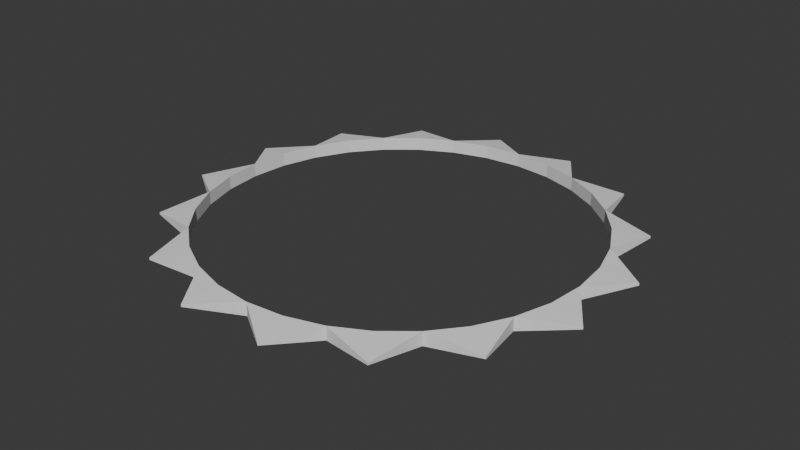 # Source: blade.blend  (saved by Blender 4.4.30; exported with 4.5.12 LTS)
import bpy
from mathutils import Matrix  # noqa: F401  (used for matrix-valued properties, if any)

bpy.ops.wm.read_factory_settings(use_empty=True)
scene = bpy.context.scene
scene.name = 'Scene'

# ---- collections
col_collection = bpy.data.collections.new('Collection'); scene.collection.children.link(col_collection)

# ---- world
world_world = bpy.data.worlds.new('World'); scene.world = world_world
world_world.use_nodes = True; world_world.node_tree.nodes.clear()
_N = world_world.node_tree.nodes; _L = world_world.node_tree.links
n0 = _N.new('ShaderNodeOutputWorld'); n0.name = 'World Output'; n0.location = (300, 300)
n1 = _N.new('ShaderNodeBackground'); n1.name = 'Background'; n1.location = (10, 300)
n1.inputs[0].default_value = (0.05088, 0.05088, 0.05088, 1.0)
_L.new(n1.outputs[0], n0.inputs[0])
n0.is_active_output = True
world_world.color = (0.05088, 0.05088, 0.05088)
world_world.sun_shadow_jitter_overblur = 0.0

# ---- meshes
me_001 = bpy.data.meshes.new('円.001')
me_001.from_pydata([(0.0, 0.4168, -0.01465), (-0.08131, 0.4088, -0.01465), (-0.1595, 0.3851, -0.01465), (-0.2316, 0.3465, -0.01465), (-0.2947, 0.2947, -0.01465), (-0.3465, 0.2316, -0.01465), (-0.3851, 0.1595, -0.01465), (-0.4088, 0.08131, -0.01465), (-0.4168, -1.106e-09, -0.01465), (-0.4088, -0.08131, -0.01465), (-0.3851, -0.1595, -0.01465), (-0.3465, -0.2316, -0.01465), (-0.2947, -0.2947, -0.01465), (-0.2316, -0.3465, -0.01465), (-0.1595, -0.3851, -0.01465), (-0.08131, -0.4088, -0.01465), (0.0, -0.4168, -0.01465), (0.08131, -0.4088, -0.01465), (0.1595, -0.3851, -0.01465), (0.2316, -0.3465, -0.01465), (0.2947, -0.2947, -0.01465), (0.3465, -0.2316, -0.01465), (0.3851, -0.1595, -0.01465), (0.4088, -0.08131, -0.01465), (0.4168, -1.106e-09, -0.01465), (0.4088, 0.08131, -0.01465), (0.3851, 0.1595, -0.01465), (0.3465, 0.2316, -0.01465), (0.2947, 0.2947, -0.01465), (0.2316, 0.3465, -0.01465), (0.1595, 0.3851, -0.01465), (0.08131, 0.4088, -0.01465), (0.0, 0.4169, -0.01465), (-0.0961, 0.4831, -0.002456), (-0.1595, 0.3852, -0.01465), (-0.2737, 0.4096, -0.002456), (-0.2948, 0.2948, -0.01465), (-0.4096, 0.2737, -0.002456), (-0.3852, 0.1595, -0.01465), (-0.4831, 0.0961, -0.002456), (-0.4169, -1.106e-09, -0.01465), (-0.4831, -0.0961, -0.002456), (-0.3852, -0.1595, -0.01465), (-0.4096, -0.2737, -0.002456), (-0.2948, -0.2948, -0.01465), (-0.2737, -0.4096, -0.002456), (-0.1595, -0.3852, -0.01465), (-0.0961, -0.4831, -0.002456), (0.0, -0.4169, -0.01465), (0.0961, -0.4831, -0.002456), (0.1595, -0.3852, -0.01465), (0.2737, -0.4096, -0.002456), (0.2948, -0.2948, -0.01465), (0.4096, -0.2737, -0.002456), (0.3852, -0.1595, -0.01465), (0.4831, -0.0961, -0.002456), (0.4169, -1.106e-09, -0.01465), (0.4831, 0.0961, -0.002456), (0.3852, 0.1595, -0.01465), (0.4096, 0.2737, -0.002456), (0.2948, 0.2948, -0.01465), (0.2737, 0.4096, -0.002456), (0.1595, 0.3852, -0.01465), (0.0961, 0.4831, -0.002456), (0.0, 0.4168, 0.01465), (-0.08131, 0.4088, 0.01465), (-0.1595, 0.3851, 0.01465), (-0.2316, 0.3465, 0.01465), (-0.2947, 0.2947, 0.01465), (-0.3465, 0.2316, 0.01465), (-0.3851, 0.1595, 0.01465), (-0.4088, 0.08131, 0.01465), (-0.4168, 1.106e-09, 0.01465), (-0.4088, -0.08131, 0.01465), (-0.3851, -0.1595, 0.01465), (-0.3465, -0.2316, 0.01465), (-0.2947, -0.2947, 0.01465), (-0.2316, -0.3465, 0.01465), (-0.1595, -0.3851, 0.01465), (-0.08131, -0.4088, 0.01465), (0.0, -0.4168, 0.01465), (0.08131, -0.4088, 0.01465), (0.1595, -0.3851, 0.01465), (0.2316, -0.3465, 0.01465), (0.2947, -0.2947, 0.01465), (0.3465, -0.2316, 0.01465), (0.3851, -0.1595, 0.01465), (0.4088, -0.08131, 0.01465), (0.4168, 1.106e-09, 0.01465), (0.4088, 0.08131, 0.01465), (0.3851, 0.1595, 0.01465), (0.3465, 0.2316, 0.01465), (0.2947, 0.2947, 0.01465), (0.2316, 0.3465, 0.01465), (0.1595, 0.3851, 0.01465), (0.08131, 0.4088, 0.01465), (0.0, 0.4169, 0.01465), (-0.0961, 0.4831, 0.002456), (-0.1595, 0.3852, 0.01465), (-0.2737, 0.4096, 0.002456), (-0.2948, 0.2948, 0.01465), (-0.4096, 0.2737, 0.002456), (-0.3852, 0.1595, 0.01465), (-0.4831, 0.0961, 0.002456), (-0.4169, 1.106e-09, 0.01465), (-0.4831, -0.0961, 0.002456), (-0.3852, -0.1595, 0.01465), (-0.4096, -0.2737, 0.002456), (-0.2948, -0.2948, 0.01465), (-0.2737, -0.4096, 0.002456), (-0.1595, -0.3852, 0.01465), (-0.0961, -0.4831, 0.002456), (0.0, -0.4169, 0.01465), (0.0961, -0.4831, 0.002456), (0.1595, -0.3852, 0.01465), (0.2737, -0.4096, 0.002456), (0.2948, -0.2948, 0.01465), (0.4096, -0.2737, 0.002456), (0.3852, -0.1595, 0.01465), (0.4831, -0.0961, 0.002456), (0.4169, 1.106e-09, 0.01465), (0.4831, 0.0961, 0.002456), (0.3852, 0.1595, 0.01465), (0.4096, 0.2737, 0.002456), (0.2948, 0.2948, 0.01465), (0.2737, 0.4096, 0.002456), (0.1595, 0.3852, 0.01465), (0.0961, 0.4831, 0.002456)], [], [(5, 36, 4), (32, 31, 0), (19, 50, 18), (38, 5, 6), (52, 19, 20), (7, 38, 6), (21, 52, 20), (40, 7, 8), (54, 21, 22), (9, 40, 8), (23, 54, 22), (42, 9, 10), (56, 23, 24), (11, 42, 10), (25, 56, 24), (44, 11, 12), (58, 25, 26), (13, 44, 12), (27, 58, 26), (46, 13, 14), (1, 32, 0), (60, 27, 28), (15, 46, 14), (34, 1, 2), (29, 60, 28), (48, 15, 16), (3, 34, 2), (62, 29, 30), (17, 48, 16), (36, 3, 4), (31, 62, 30), (50, 17, 18), (69, 100, 101), (95, 96, 64), (83, 114, 115), (69, 102, 70), (83, 116, 84), (71, 102, 103), (85, 116, 117), (71, 104, 72), (85, 118, 86), (73, 104, 105), (87, 118, 119), (73, 106, 74), (87, 120, 88), (75, 106, 107), (89, 120, 121), (75, 108, 76), (89, 122, 90), (77, 108, 109), (91, 122, 123), (77, 110, 78), (65, 96, 97), (91, 124, 92), (79, 110, 111), (65, 98, 66), (93, 124, 125), (79, 112, 80), (67, 98, 99), (93, 126, 94), (81, 112, 113), (67, 100, 68), (95, 126, 127), (81, 114, 82), (46, 109, 45), (19, 84, 20), (46, 111, 110), (20, 85, 21), (48, 111, 47), (21, 86, 22), (48, 113, 112), (22, 87, 23), (50, 113, 49), (23, 88, 24), (51, 114, 50), (24, 89, 25), (52, 115, 51), (25, 90, 26), (52, 117, 116), (26, 91, 27), (0, 65, 1), (54, 117, 53), (27, 92, 28), (1, 66, 2), (54, 119, 118), (28, 93, 29), (2, 67, 3), (56, 119, 55), (29, 94, 30), (3, 68, 4), (56, 121, 120), (30, 95, 31), (4, 69, 5), (58, 121, 57), (31, 64, 0), (5, 70, 6), (59, 122, 58), (32, 97, 96), (6, 71, 7), (60, 123, 59), (34, 97, 33), (7, 72, 8), (60, 125, 124), (34, 99, 98), (8, 73, 9), (62, 125, 61), (36, 99, 35), (9, 74, 10), (62, 127, 126), (36, 101, 100), (10, 75, 11), (32, 127, 63), (38, 101, 37), (11, 76, 12), (38, 103, 102), (12, 77, 13), (40, 103, 39), (13, 78, 14), (40, 105, 104), (14, 79, 15), (42, 105, 41), (15, 80, 16), (43, 106, 42), (16, 81, 17), (44, 107, 43), (17, 82, 18), (44, 109, 108), (18, 83, 19), (5, 37, 36), (32, 63, 31), (19, 51, 50), (38, 37, 5), (52, 51, 19), (7, 39, 38), (21, 53, 52), (40, 39, 7), (54, 53, 21), (9, 41, 40), (23, 55, 54), (42, 41, 9), (56, 55, 23), (11, 43, 42), (25, 57, 56), (44, 43, 11), (58, 57, 25), (13, 45, 44), (27, 59, 58), (46, 45, 13), (1, 33, 32), (60, 59, 27), (15, 47, 46), (34, 33, 1), (29, 61, 60), (48, 47, 15), (3, 35, 34), (62, 61, 29), (17, 49, 48), (36, 35, 3), (31, 63, 62), (50, 49, 17), (69, 68, 100), (95, 127, 96), (83, 82, 114), (69, 101, 102), (83, 115, 116), (71, 70, 102), (85, 84, 116), (71, 103, 104), (85, 117, 118), (73, 72, 104), (87, 86, 118), (73, 105, 106), (87, 119, 120), (75, 74, 106), (89, 88, 120), (75, 107, 108), (89, 121, 122), (77, 76, 108), (91, 90, 122), (77, 109, 110), (65, 64, 96), (91, 123, 124), (79, 78, 110), (65, 97, 98), (93, 92, 124), (79, 111, 112), (67, 66, 98), (93, 125, 126), (81, 80, 112), (67, 99, 100), (95, 94, 126), (81, 113, 114), (46, 110, 109), (19, 83, 84), (46, 47, 111), (20, 84, 85), (48, 112, 111), (21, 85, 86), (48, 49, 113), (22, 86, 87), (50, 114, 113), (23, 87, 88), (51, 115, 114), (24, 88, 89), (52, 116, 115), (25, 89, 90), (52, 53, 117), (26, 90, 91), (0, 64, 65), (54, 118, 117), (27, 91, 92), (1, 65, 66), (54, 55, 119), (28, 92, 93), (2, 66, 67), (56, 120, 119), (29, 93, 94), (3, 67, 68), (56, 57, 121), (30, 94, 95), (4, 68, 69), (58, 122, 121), (31, 95, 64), (5, 69, 70), (59, 123, 122), (32, 33, 97), (6, 70, 71), (60, 124, 123), (34, 98, 97), (7, 71, 72), (60, 61, 125), (34, 35, 99), (8, 72, 73), (62, 126, 125), (36, 100, 99), (9, 73, 74), (62, 63, 127), (36, 37, 101), (10, 74, 75), (32, 96, 127), (38, 102, 101), (11, 75, 76), (38, 39, 103), (12, 76, 77), (40, 104, 103), (13, 77, 78), (40, 41, 105), (14, 78, 79), (42, 106, 105), (15, 79, 80), (43, 107, 106), (16, 80, 81), (44, 108, 107), (17, 81, 82), (44, 45, 109), (18, 82, 83)])
me_001.polygons.foreach_set('use_smooth', [True] * 256)
_k = set([(0, 1), (0, 31), (0, 64), (1, 2), (1, 32), (1, 33), (1, 34), (1, 65), (2, 3), (2, 66), (3, 4), (3, 34), (3, 35), (3, 36), (3, 67), (4, 5), (4, 68), (5, 6), (5, 36), (5, 37), (5, 38), (5, 69), (6, 7), (6, 70), (7, 8), (7, 38), (7, 39), (7, 40), (7, 71), (8, 9), (8, 72), (9, 10), (9, 40), (9, 41), (9, 42), (9, 73), (10, 11), (10, 74), (11, 12), (11, 42), (11, 43), (11, 44), (11, 75), (12, 13), (12, 76), (13, 14), (13, 44), (13, 45), (13, 46), (13, 77), (14, 15), (14, 78), (15, 16), (15, 46), (15, 47), (15, 48), (15, 79), (16, 17), (16, 80), (17, 18), (17, 48), (17, 49), (17, 50), (17, 81), (18, 19), (18, 82), (19, 20), (19, 50), (19, 51), (19, 52), (19, 83), (20, 21), (20, 84), (21, 22), (21, 52), (21, 53), (21, 54), (21, 85), (22, 23), (22, 86), (23, 24), (23, 54), (23, 55), (23, 56), (23, 87), (24, 25), (24, 88), (25, 26), (25, 56), (25, 57), (25, 58), (25, 89), (26, 27), (26, 90), (27, 28), (27, 58), (27, 59), (27, 60), (27, 91), (28, 29), (28, 92), (29, 30), (29, 60), (29, 61), (29, 62), (29, 93), (30, 31), (30, 94), (31, 32), (31, 62), (31, 63), (31, 95), (32, 33), (32, 63), (32, 96), (33, 34), (33, 97), (34, 35), (34, 98), (35, 36), (35, 99), (36, 37), (36, 100), (37, 38), (37, 101), (38, 39), (38, 102), (39, 40), (39, 103), (40, 41), (40, 104), (41, 42), (41, 105), (42, 43), (42, 106), (43, 44), (43, 107), (44, 45), (44, 108), (45, 46), (45, 109), (46, 47), (46, 110), (47, 48), (47, 111), (48, 49), (48, 112), (49, 50), (49, 113), (50, 51), (50, 114), (51, 52), (51, 115), (52, 53), (52, 116), (53, 54), (53, 117), (54, 55), (54, 118), (55, 56), (55, 119), (56, 57), (56, 120), (57, 58), (57, 121), (58, 59), (58, 122), (59, 60), (59, 123), (60, 61), (60, 124), (61, 62), (61, 125), (62, 63), (62, 126), (63, 127), (64, 65), (64, 95), (65, 66), (65, 96), (65, 97), (65, 98), (66, 67), (67, 68), (67, 98), (67, 99), (67, 100), (68, 69), (69, 70), (69, 100), (69, 101), (69, 102), (70, 71), (71, 72), (71, 102), (71, 103), (71, 104), (72, 73), (73, 74), (73, 104), (73, 105), (73, 106), (74, 75), (75, 76), (75, 106), (75, 107), (75, 108), (76, 77), (77, 78), (77, 108), (77, 109), (77, 110), (78, 79), (79, 80), (79, 110), (79, 111), (79, 112), (80, 81), (81, 82), (81, 112), (81, 113), (81, 114), (82, 83), (83, 84), (83, 114), (83, 115), (83, 116), (84, 85), (85, 86), (85, 116), (85, 117), (85, 118), (86, 87), (87, 88), (87, 118), (87, 119), (87, 120), (88, 89), (89, 90), (89, 120), (89, 121), (89, 122), (90, 91), (91, 92), (91, 122), (91, 123), (91, 124), (92, 93), (93, 94), (93, 124), (93, 125), (93, 126), (94, 95), (95, 96), (95, 126), (95, 127), (96, 97), (96, 127), (97, 98), (98, 99), (99, 100), (100, 101), (101, 102), (102, 103), (103, 104), (104, 105), (105, 106), (106, 107), (107, 108), (108, 109), (109, 110), (110, 111), (111, 112), (112, 113), (113, 114), (114, 115), (115, 116), (116, 117), (117, 118), (118, 119), (119, 120), (120, 121), (121, 122), (122, 123), (123, 124), (124, 125), (125, 126), (126, 127)])
me_001.attributes.new('sharp_edge', 'BOOLEAN', 'EDGE').data.foreach_set('value', [ (min(e.vertices), max(e.vertices)) in _k for e in me_001.edges])
_uv = me_001.uv_layers.new(name='UVMap')
_uv.uv.foreach_set('vector', [0.0, 0.0, 0.0, 0.0, 0.0, 0.0, 0.0, 0.0, 0.0, 0.0, 0.0, 0.0, 0.0, 0.0, 0.0, 0.0, 0.0, 0.0, 0.0, 0.0, 0.0, 0.0, 0.0, 0.0, 0.0, 0.0, 0.0, 0.0, 0.0, 0.0, 0.0, 0.0, 0.0, 0.0, 0.0, 0.0, 0.0, 0.0, 0.0, 0.0, 0.0, 0.0, 0.0, 0.0, 0.0, 0.0, 0.0, 0.0, 0.0, 0.0, 0.0, 0.0, 0.0, 0.0, 0.0, 0.0, 0.0, 0.0, 0.0, 0.0, 0.0, 0.0, 0.0, 0.0, 0.0, 0.0, 0.0, 0.0, 0.0, 0.0, 0.0, 0.0, 0.0, 0.0, 0.0, 0.0, 0.0, 0.0, 0.0, 0.0, 0.0, 0.0, 0.0, 0.0, 0.0, 0.0, 0.0, 0.0, 0.0, 0.0, 0.0, 0.0, 0.0, 0.0, 0.0, 0.0, 0.0, 0.0, 0.0, 0.0, 0.0, 0.0, 0.0, 0.0, 0.0, 0.0, 0.0, 0.0, 0.0, 0.0, 0.0, 0.0, 0.0, 0.0, 0.0, 0.0, 0.0, 0.0, 0.0, 0.0, 0.0, 0.0, 0.0, 0.0, 0.0, 0.0, 0.0, 0.0, 0.0, 0.0, 0.0, 0.0, 0.0, 0.0, 0.0, 0.0, 0.0, 0.0, 0.0, 0.0, 0.0, 0.0, 0.0, 0.0, 0.0, 0.0, 0.0, 0.0, 0.0, 0.0, 0.0, 0.0, 0.0, 0.0, 0.0, 0.0, 0.0, 0.0, 0.0, 0.0, 0.0, 0.0, 0.0, 0.0, 0.0, 0.0, 0.0, 0.0, 0.0, 0.0, 0.0, 0.0, 0.0, 0.0, 0.0, 0.0, 0.0, 0.0, 0.0, 0.0, 0.0, 0.0, 0.0, 0.0, 0.0, 0.0, 0.0, 0.0, 0.0, 0.0, 0.0, 0.0, 0.0, 0.0, 0.0, 0.0, 0.0, 0.0, 0.0, 0.0, 0.0, 0.0, 0.0, 0.0, 0.0, 0.0, 0.0, 0.0, 0.0, 0.0, 0.0, 0.0, 0.0, 0.0, 0.0, 0.0, 0.0, 0.0, 0.0, 0.0, 0.0, 0.0, 0.0, 0.0, 0.0, 0.0, 0.0, 0.0, 0.0, 0.0, 0.0, 0.0, 0.0, 0.0, 0.0, 0.0, 0.0, 0.0, 0.0, 0.0, 0.0, 0.0, 0.0, 0.0, 0.0, 0.0, 0.0, 0.0, 0.0, 0.0, 0.0, 0.0, 0.0, 0.0, 0.0, 0.0, 0.0, 0.0, 0.0, 0.0, 0.0, 0.0, 0.0, 0.0, 0.0, 0.0, 0.0, 0.0, 0.0, 0.0, 0.0, 0.0, 0.0, 0.0, 0.0, 0.0, 0.0, 0.0, 0.0, 0.0, 0.0, 0.0, 0.0, 0.0, 0.0, 0.0, 0.0, 0.0, 0.0, 0.0, 0.0, 0.0, 0.0, 0.0, 0.0, 0.0, 0.0, 0.0, 0.0, 0.0, 0.0, 0.0, 0.0, 0.0, 0.0, 0.0, 0.0, 0.0, 0.0, 0.0, 0.0, 0.0, 0.0, 0.0, 0.0, 0.0, 0.0, 0.0, 0.0, 0.0, 0.0, 0.0, 0.0, 0.0, 0.0, 0.0, 0.0, 0.0, 0.0, 0.0, 0.0, 0.0, 0.0, 0.0, 0.0, 0.0, 0.0, 0.0, 0.0, 0.0, 0.0, 0.0, 0.0, 0.0, 0.0, 0.0, 0.0, 0.0, 0.0, 0.0, 0.0, 0.0, 0.0, 0.0, 0.0, 0.0, 0.0, 0.0, 0.0, 0.0, 0.0, 0.0, 0.0, 0.0, 0.0, 0.0, 0.0, 0.0, 0.0, 0.0, 0.0, 0.0, 0.0, 0.0, 0.0, 0.0, 0.0, 0.0, 0.0, 0.0, 0.0, 0.0, 0.0, 0.0, 0.0, 0.0, 0.0, 0.0, 0.0, 0.0, 0.0, 0.0, 0.0, 0.0, 0.0, 0.0, 0.0, 0.0, 0.0, 0.0, 0.0, 0.0, 0.0, 0.0, 0.0, 0.0, 0.0, 0.0, 0.0, 0.0, 0.0, 0.0, 0.0, 0.0, 0.0, 0.0, 0.0, 0.0, 0.0, 0.0, 0.0, 0.0, 0.0, 0.0, 0.0, 0.0, 0.0, 0.0, 0.0, 0.0, 0.0, 0.0, 0.0, 0.0, 0.0, 0.0, 0.0, 0.0, 0.0, 0.0, 0.0, 0.0, 0.0, 0.0, 0.0, 0.0, 0.0, 0.0, 0.0, 0.0, 0.0, 0.0, 0.0, 0.0, 0.0, 0.0, 0.0, 0.0, 0.0, 0.0, 0.0, 0.0, 0.0, 0.0, 0.0, 0.0, 0.0, 0.0, 0.0, 0.0, 0.0, 0.0, 0.0, 0.0, 0.0, 0.0, 0.0, 0.0, 0.0, 0.0, 0.0, 0.0, 0.0, 0.0, 0.0, 0.0, 0.0, 0.0, 0.0, 0.0, 0.0, 0.0, 0.0, 0.0, 0.0, 0.0, 0.0, 0.0, 0.0, 0.0, 0.0, 0.0, 0.0, 0.0, 0.0, 0.0, 0.0, 0.0, 0.0, 0.0, 0.0, 0.0, 0.0, 0.0, 0.0, 0.0, 0.0, 0.0, 0.0, 0.0, 0.0, 0.0, 0.0, 0.0, 0.0, 0.0, 0.0, 0.0, 0.0, 0.0, 0.0, 0.0, 0.0, 0.0, 0.0, 0.0, 0.0, 0.0, 0.0, 0.0, 0.0, 0.0, 0.0, 0.0, 0.0, 0.0, 0.0, 0.0, 0.0, 0.0, 0.0, 0.0, 0.0, 0.0, 0.0, 0.0, 0.0, 0.0, 0.0, 0.0, 0.0, 0.0, 0.0, 0.0, 0.0, 0.0, 0.0, 0.0, 0.0, 0.0, 0.0, 0.0, 0.0, 0.0, 0.0, 0.0, 0.0, 0.0, 0.0, 0.0, 0.0, 0.0, 0.0, 0.0, 0.0, 0.0, 0.0, 0.0, 0.0, 0.0, 0.0, 0.0, 0.0, 0.0, 0.0, 0.0, 0.0, 0.0, 0.0, 0.0, 0.0, 0.0, 0.0, 0.0, 0.0, 0.0, 0.0, 0.0, 0.0, 0.0, 0.0, 0.0, 0.0, 0.0, 0.0, 0.0, 0.0, 0.0, 0.0, 0.0, 0.0, 0.0, 0.0, 0.0, 0.0, 0.0, 0.0, 0.0, 0.0, 0.0, 0.0, 0.0, 0.0, 0.0, 0.0, 0.0, 0.0, 0.0, 0.0, 0.0, 0.0, 0.0, 0.0, 0.0, 0.0, 0.0, 0.0, 0.0, 0.0, 0.0, 0.0, 0.0, 0.0, 0.0, 0.0, 0.0, 0.0, 0.0, 0.0, 0.0, 0.0, 0.0, 0.0, 0.0, 0.0, 0.0, 0.0, 0.0, 0.0, 0.0, 0.0, 0.0, 0.0, 0.0, 0.0, 0.0, 0.0, 0.0, 0.0, 0.0, 0.0, 0.0, 0.0, 0.0, 0.0, 0.0, 0.0, 0.0, 0.0, 0.0, 0.0, 0.0, 0.0, 0.0, 0.0, 0.0, 0.0, 0.0, 0.0, 0.0, 0.0, 0.0, 0.0, 0.0, 0.0, 0.0, 0.0, 0.0, 0.0, 0.0, 0.0, 0.0, 0.0, 0.0, 0.0, 0.0, 0.0, 0.0, 0.0, 0.0, 0.0, 0.0, 0.0, 0.0, 0.0, 0.0, 0.0, 0.0, 0.0, 0.0, 0.0, 0.0, 0.0, 0.0, 0.0, 0.0, 0.0, 0.0, 0.0, 0.0, 0.0, 0.0, 0.0, 0.0, 0.0, 0.0, 0.0, 0.0, 0.0, 0.0, 0.0, 0.0, 0.0, 0.0, 0.0, 0.0, 0.0, 0.0, 0.0, 0.0, 0.0, 0.0, 0.0, 0.0, 0.0, 0.0, 0.0, 0.0, 0.0, 0.0, 0.0, 0.0, 0.0, 0.0, 0.0, 0.0, 0.0, 0.0, 0.0, 0.0, 0.0, 0.0, 0.0, 0.0, 0.0, 0.0, 0.0, 0.0, 0.0, 0.0, 0.0, 0.0, 0.0, 0.0, 0.0, 0.0, 0.0, 0.0, 0.0, 0.0, 0.0, 0.0, 0.0, 0.0, 0.0, 0.0, 0.0, 0.0, 0.0, 0.0, 0.0, 0.0, 0.0, 0.0, 0.0, 0.0, 0.0, 0.0, 0.0, 0.0, 0.0, 0.0, 0.0, 0.0, 0.0, 0.0, 0.0, 0.0, 0.0, 0.0, 0.0, 0.0, 0.0, 0.0, 0.0, 0.0, 0.0, 0.0, 0.0, 0.0, 0.0, 0.0, 0.0, 0.0, 0.0, 0.0, 0.0, 0.0, 0.0, 0.0, 0.0, 0.0, 0.0, 0.0, 0.0, 0.0, 0.0, 0.0, 0.0, 0.0, 0.0, 0.0, 0.0, 0.0, 0.0, 0.0, 0.0, 0.0, 0.0, 0.0, 0.0, 0.0, 0.0, 0.0, 0.0, 0.0, 0.0, 0.0, 0.0, 0.0, 0.0, 0.0, 0.0, 0.0, 0.0, 0.0, 0.0, 0.0, 0.0, 0.0, 0.0, 0.0, 0.0, 0.0, 0.0, 0.0, 0.0, 0.0, 0.0, 0.0, 0.0, 0.0, 0.0, 0.0, 0.0, 0.0, 0.0, 0.0, 0.0, 0.0, 0.0, 0.0, 0.0, 0.0, 0.0, 0.0, 0.0, 0.0, 0.0, 0.0, 0.0, 0.0, 0.0, 0.0, 0.0, 0.0, 0.0, 0.0, 0.0, 0.0, 0.0, 0.0, 0.0, 0.0, 0.0, 0.0, 0.0, 0.0, 0.0, 0.0, 0.0, 0.0, 0.0, 0.0, 0.0, 0.0, 0.0, 0.0, 0.0, 0.0, 0.0, 0.0, 0.0, 0.0, 0.0, 0.0, 0.0, 0.0, 0.0, 0.0, 0.0, 0.0, 0.0, 0.0, 0.0, 0.0, 0.0, 0.0, 0.0, 0.0, 0.0, 0.0, 0.0, 0.0, 0.0, 0.0, 0.0, 0.0, 0.0, 0.0, 0.0, 0.0, 0.0, 0.0, 0.0, 0.0, 0.0, 0.0, 0.0, 0.0, 0.0, 0.0, 0.0, 0.0, 0.0, 0.0, 0.0, 0.0, 0.0, 0.0, 0.0, 0.0, 0.0, 0.0, 0.0, 0.0, 0.0, 0.0, 0.0, 0.0, 0.0, 0.0, 0.0, 0.0, 0.0, 0.0, 0.0, 0.0, 0.0, 0.0, 0.0, 0.0, 0.0, 0.0, 0.0, 0.0, 0.0, 0.0, 0.0, 0.0, 0.0, 0.0, 0.0, 0.0, 0.0, 0.0, 0.0, 0.0, 0.0, 0.0, 0.0, 0.0, 0.0, 0.0, 0.0, 0.0, 0.0, 0.0, 0.0, 0.0, 0.0, 0.0, 0.0, 0.0, 0.0, 0.0, 0.0, 0.0, 0.0, 0.0, 0.0, 0.0, 0.0, 0.0, 0.0, 0.0, 0.0, 0.0, 0.0, 0.0, 0.0, 0.0, 0.0, 0.0, 0.0, 0.0, 0.0, 0.0, 0.0, 0.0, 0.0, 0.0, 0.0, 0.0, 0.0, 0.0, 0.0, 0.0, 0.0, 0.0, 0.0, 0.0, 0.0, 0.0, 0.0, 0.0, 0.0, 0.0, 0.0, 0.0, 0.0, 0.0, 0.0, 0.0, 0.0, 0.0, 0.0, 0.0, 0.0, 0.0, 0.0, 0.0, 0.0, 0.0, 0.0, 0.0, 0.0, 0.0, 0.0, 0.0, 0.0, 0.0, 0.0, 0.0, 0.0, 0.0, 0.0, 0.0, 0.0, 0.0, 0.0, 0.0, 0.0, 0.0, 0.0, 0.0, 0.0, 0.0, 0.0, 0.0, 0.0, 0.0, 0.0, 0.0, 0.0, 0.0, 0.0, 0.0, 0.0, 0.0, 0.0, 0.0, 0.0, 0.0, 0.0, 0.0, 0.0, 0.0, 0.0, 0.0, 0.0, 0.0, 0.0, 0.0, 0.0, 0.0, 0.0, 0.0, 0.0, 0.0, 0.0, 0.0, 0.0, 0.0, 0.0, 0.0, 0.0, 0.0, 0.0, 0.0, 0.0, 0.0, 0.0, 0.0, 0.0, 0.0, 0.0, 0.0, 0.0, 0.0, 0.0, 0.0, 0.0, 0.0, 0.0, 0.0, 0.0, 0.0, 0.0, 0.0, 0.0, 0.0, 0.0, 0.0, 0.0, 0.0, 0.0, 0.0, 0.0, 0.0, 0.0, 0.0, 0.0, 0.0, 0.0, 0.0, 0.0, 0.0, 0.0, 0.0, 0.0, 0.0, 0.0, 0.0, 0.0, 0.0, 0.0, 0.0, 0.0, 0.0, 0.0, 0.0, 0.0, 0.0, 0.0, 0.0, 0.0, 0.0, 0.0, 0.0, 0.0, 0.0, 0.0, 0.0, 0.0, 0.0, 0.0, 0.0, 0.0, 0.0, 0.0, 0.0, 0.0, 0.0, 0.0, 0.0, 0.0, 0.0, 0.0, 0.0, 0.0, 0.0, 0.0, 0.0, 0.0, 0.0, 0.0, 0.0, 0.0, 0.0, 0.0, 0.0, 0.0, 0.0, 0.0, 0.0, 0.0, 0.0, 0.0, 0.0, 0.0, 0.0, 0.0, 0.0, 0.0, 0.0, 0.0, 0.0, 0.0, 0.0, 0.0, 0.0, 0.0, 0.0, 0.0, 0.0, 0.0, 0.0, 0.0, 0.0, 0.0, 0.0, 0.0, 0.0, 0.0, 0.0, 0.0, 0.0, 0.0, 0.0, 0.0, 0.0, 0.0, 0.0, 0.0, 0.0, 0.0, 0.0, 0.0, 0.0, 0.0, 0.0, 0.0, 0.0, 0.0, 0.0, 0.0, 0.0, 0.0, 0.0, 0.0, 0.0, 0.0, 0.0, 0.0, 0.0, 0.0, 0.0, 0.0, 0.0, 0.0, 0.0, 0.0, 0.0, 0.0, 0.0, 0.0, 0.0, 0.0, 0.0, 0.0, 0.0, 0.0, 0.0, 0.0, 0.0, 0.0, 0.0, 0.0, 0.0, 0.0, 0.0, 0.0, 0.0, 0.0, 0.0, 0.0, 0.0, 0.0, 0.0, 0.0, 0.0, 0.0, 0.0, 0.0, 0.0, 0.0, 0.0, 0.0, 0.0, 0.0, 0.0, 0.0, 0.0, 0.0, 0.0, 0.0, 0.0, 0.0, 0.0, 0.0, 0.0, 0.0, 0.0, 0.0, 0.0, 0.0, 0.0, 0.0, 0.0, 0.0, 0.0, 0.0, 0.0, 0.0, 0.0, 0.0, 0.0, 0.0, 0.0, 0.0, 0.0, 0.0, 0.0, 0.0, 0.0, 0.0, 0.0, 0.0, 0.0, 0.0, 0.0, 0.0, 0.0, 0.0, 0.0, 0.0, 0.0, 0.0, 0.0, 0.0, 0.0, 0.0, 0.0, 0.0, 0.0, 0.0, 0.0, 0.0, 0.0, 0.0, 0.0, 0.0, 0.0, 0.0, 0.0, 0.0, 0.0, 0.0, 0.0, 0.0, 0.0, 0.0, 0.0, 0.0, 0.0, 0.0, 0.0, 0.0, 0.0, 0.0, 0.0, 0.0, 0.0, 0.0, 0.0, 0.0, 0.0, 0.0, 0.0, 0.0, 0.0, 0.0, 0.0, 0.0, 0.0, 0.0, 0.0, 0.0, 0.0, 0.0, 0.0, 0.0, 0.0, 0.0, 0.0, 0.0, 0.0, 0.0, 0.0, 0.0, 0.0, 0.0, 0.0, 0.0, 0.0, 0.0, 0.0, 0.0, 0.0, 0.0, 0.0, 0.0, 0.0, 0.0, 0.0, 0.0, 0.0, 0.0, 0.0, 0.0, 0.0, 0.0, 0.0, 0.0, 0.0, 0.0, 0.0, 0.0, 0.0, 0.0, 0.0, 0.0, 0.0, 0.0, 0.0, 0.0, 0.0, 0.0, 0.0, 0.0, 0.0, 0.0, 0.0, 0.0, 0.0])
me_001.update()
me_001.normals_split_custom_set([tuple(v) for v in zip(*[iter([9.994e-06, -4.051e-08, -1.0, 4.997e-06, -3.645e-08, -1.0, 4.997e-06, -3.645e-08, -1.0, -6.3e-08, 0.0, -1.0, 0.0, 0.0, -1.0, -6.3e-08, 0.0, -1.0, -7.325e-07, -1.334e-08, -1.0, -3.306e-07, 0.0004794, -1.0, -3.473e-07, 0.0004794, -1.0, -8.308e-07, -6.329e-08, -1.0, 0.0, -6.323e-08, -1.0, -8.375e-07, -6.329e-08, -1.0, 1.027e-06, -3.645e-08, -1.0, 0.0, -3.238e-08, -1.0, 1.027e-06, -3.645e-08, -1.0, -1.669e-06, -6.336e-08, -1.0, -8.308e-07, -6.329e-08, -1.0, -8.375e-07, -6.329e-08, -1.0, 2.054e-06, -4.051e-08, -1.0, 1.027e-06, -3.645e-08, -1.0, 1.027e-06, -3.645e-08, -1.0, 0.0, -8.016e-08, -1.0, 0.0, -8.016e-08, -1.0, 0.0, -8.016e-08, -1.0, 7.112e-07, -6.329e-08, -1.0, 0.0, -6.323e-08, -1.0, 7.169e-07, -6.329e-08, -1.0, 0.0, -8.016e-08, -1.0, 0.0, -8.016e-08, -1.0, 0.0, -8.016e-08, -1.0, 1.428e-06, -6.336e-08, -1.0, 7.112e-07, -6.329e-08, -1.0, 7.169e-07, -6.329e-08, -1.0, 7.164e-07, -6.329e-08, -1.0, 0.0, -6.335e-08, -1.0, 7.107e-07, -6.329e-08, -1.0, 0.0, -8.016e-08, -1.0, 0.0, -8.016e-08, -1.0, 0.0, -8.016e-08, -1.0, 1.427e-06, -6.323e-08, -1.0, 7.164e-07, -6.329e-08, -1.0, 7.107e-07, -6.329e-08, -1.0, 0.0, -8.016e-08, -1.0, 0.0, -8.016e-08, -1.0, 0.0, -8.016e-08, -1.0, 1.027e-06, -3.644e-08, -1.0, 0.0, -4.051e-08, -1.0, 1.027e-06, -3.644e-08, -1.0, -8.369e-07, -6.329e-08, -1.0, 0.0, -6.335e-08, -1.0, -8.302e-07, -6.329e-08, -1.0, 2.053e-06, -3.238e-08, -1.0, 1.027e-06, -3.644e-08, -1.0, 1.027e-06, -3.644e-08, -1.0, -1.667e-06, -6.323e-08, -1.0, -8.369e-07, -6.329e-08, -1.0, -8.302e-07, -6.329e-08, -1.0, 9.122e-05, 0.0004705, -1.0, 0.0003247, 0.0003527, -1.0, 9.124e-05, 0.0004705, -1.0, -1.26e-07, 0.0, -1.0, -6.3e-08, 0.0, -1.0, -6.3e-08, 0.0, -1.0, -7.828e-06, -3.644e-08, -1.0, -1.283e-05, -4.051e-08, -1.0, -7.828e-06, -3.644e-08, -1.0, -7.154e-07, 0.0004794, -1.0, 9.122e-05, 0.0004705, -1.0, 9.124e-05, 0.0004705, -1.0, -3.551e-06, -0.0004794, -1.0, -6.445e-06, -0.0006711, -1.0, -3.555e-06, -0.0004794, -1.0, -2.83e-06, -3.238e-08, -1.0, -7.828e-06, -3.644e-08, -1.0, -7.828e-06, -3.644e-08, -1.0, 8.82e-08, 0.0, -1.0, 0.0, 0.0, -1.0, 8.82e-08, 0.0, -1.0, -5.809e-07, -1.334e-08, -1.0, -3.551e-06, -0.0004794, -1.0, -3.555e-06, -0.0004794, -1.0, -8.865e-05, -0.0004706, -1.0, -0.0003247, -0.0003527, -1.0, -8.865e-05, -0.0004706, -1.0, 1.764e-07, 0.0, -1.0, 8.82e-08, 0.0, -1.0, 8.82e-08, 0.0, -1.0, 4.997e-06, -3.645e-08, -1.0, 0.0, -3.238e-08, -1.0, 4.997e-06, -3.645e-08, -1.0, 5.872e-06, -0.0004794, -1.0, -8.865e-05, -0.0004706, -1.0, -8.865e-05, -0.0004706, -1.0, -3.306e-07, 0.0004794, -1.0, -2.781e-08, 0.0006711, -1.0, -3.473e-07, 0.0004794, -1.0, -0.1235, 0.1011, 0.9872, -0.1235, 0.1011, 0.9872, -0.1235, 0.1011, 0.9872, 1.764e-07, 0.0, 1.0, 0.0, 0.0, 1.0, 0.0, 0.0, 1.0, 0.07543, -0.1407, 0.9872, 0.07543, -0.1407, 0.9872, 0.07543, -0.1407, 0.9872, -0.0004687, -9.39e-05, 1.0, 5.203e-09, 6.329e-08, 1.0, -6.182e-09, 6.329e-08, 1.0, -2.83e-06, 3.238e-08, 1.0, -6.412e-06, 3.644e-08, 1.0, -6.412e-06, 3.644e-08, 1.0, -0.1528, 0.04613, 0.9872, -0.1528, 0.04613, 0.9872, -0.1528, 0.04613, 0.9872, 0.1235, -0.1011, 0.9872, 0.1235, -0.1011, 0.9872, 0.1235, -0.1011, 0.9872, -0.0004794, -8.163e-07, 1.0, -0.0004794, 4.568e-08, 1.0, -0.0004794, 1.145e-07, 1.0, 0.0004684, 9.402e-05, 1.0, -6.078e-09, 6.329e-08, 1.0, 7.221e-09, 6.329e-08, 1.0, -0.1588, -0.01586, 0.9872, -0.1588, -0.01586, 0.9872, -0.1588, -0.01586, 0.9872, 0.1528, -0.04613, 0.9872, 0.1528, -0.04613, 0.9872, 0.1528, -0.04613, 0.9872, -1.669e-06, 6.336e-08, 1.0, 6.078e-09, 6.329e-08, 1.0, -7.221e-09, 6.329e-08, 1.0, 0.0004794, 9.766e-07, 1.0, 0.0004794, 1.146e-07, 1.0, 0.0004794, 4.586e-08, 1.0, -0.1407, -0.07543, 0.9872, -0.1407, -0.07543, 0.9872, -0.1407, -0.07543, 0.9872, 0.1588, 0.01586, 0.9872, 0.1588, 0.01586, 0.9872, 0.1588, 0.01586, 0.9872, 9.994e-06, 4.051e-08, 1.0, 6.412e-06, 3.644e-08, 1.0, 6.412e-06, 3.644e-08, 1.0, 1.428e-06, 6.336e-08, 1.0, -5.203e-09, 6.329e-08, 1.0, 6.182e-09, 6.329e-08, 1.0, -0.1011, -0.1235, 0.9872, -0.1011, -0.1235, 0.9872, -0.1011, -0.1235, 0.9872, 0.1407, 0.07543, 0.9872, 0.1407, 0.07543, 0.9872, 0.1407, 0.07543, 0.9872, -0.0002997, -0.0003746, 1.0, -3.224e-06, 1.113e-08, 1.0, -3.245e-06, 1.111e-08, 1.0, -0.01586, 0.1588, 0.9872, -0.01586, 0.1588, 0.9872, -0.01586, 0.1588, 0.9872, 2.054e-06, 4.051e-08, 1.0, 2.731e-10, 3.644e-08, 1.0, 2.732e-10, 3.644e-08, 1.0, -0.04613, -0.1528, 0.9872, -0.04613, -0.1528, 0.9872, -0.04613, -0.1528, 0.9872, -7.331e-07, 8.902e-09, 1.0, 2.802e-09, 1.113e-08, 1.0, -3.042e-09, 1.111e-08, 1.0, 0.1011, 0.1235, 0.9872, 0.1011, 0.1235, 0.9872, 0.1011, 0.1235, 0.9872, -1.26e-07, 0.0, 1.0, 0.0, 0.0, 1.0, 0.0, 0.0, 1.0, -0.07543, 0.1407, 0.9872, -0.07543, 0.1407, 0.9872, -0.07543, 0.1407, 0.9872, 0.0002984, 0.0003746, 1.0, -2.802e-09, 1.113e-08, 1.0, 3.042e-09, 1.111e-08, 1.0, 0.01586, -0.1588, 0.9872, 0.01586, -0.1588, 0.9872, 0.01586, -0.1588, 0.9872, 2.053e-06, 3.238e-08, 1.0, -2.731e-10, 3.644e-08, 1.0, -2.732e-10, 3.644e-08, 1.0, 0.04613, 0.1528, 0.9872, 0.04613, 0.1528, 0.9872, 0.04613, 0.1528, 0.9872, 5.89e-06, 8.902e-09, 1.0, 3.224e-06, 1.113e-08, 1.0, 3.245e-06, 1.111e-08, 1.0, 0.2091, -0.9779, 0.0, 0.2091, -0.9779, 0.0, 0.2091, -0.9779, 0.0, -0.6344, 0.773, 0.0, -0.6344, 0.773, 0.0, -0.6344, 0.773, 0.0, -0.8393, -0.5436, 0.0, -0.8393, -0.5436, 0.0, -0.8393, -0.5436, 0.0, -0.773, 0.6344, 0.0, -0.773, 0.6344, 0.0, -0.773, 0.6344, 0.0, 0.5674, -0.8234, 0.0, 0.5674, -0.8234, 0.0, 0.5674, -0.8234, 0.0, -0.8819, 0.4714, 0.0, -0.8819, 0.4714, 0.0, -0.8819, 0.4714, 0.0, -0.5674, -0.8234, 0.0, -0.5674, -0.8234, 0.0, -0.5674, -0.8234, 0.0, -0.9569, 0.2903, 0.0, -0.9569, 0.2903, 0.0, -0.9569, 0.2903, 0.0, 0.8393, -0.5436, 0.0, 0.8393, -0.5436, 0.0, 0.8393, -0.5436, 0.0, -0.9952, 0.09801, 0.0, -0.9952, 0.09801, 0.0, -0.9952, 0.09801, 0.0, -0.2091, -0.9779, 0.0, -0.2091, -0.9779, 0.0, -0.2091, -0.9779, 0.0, -0.9952, -0.09801, 0.0, -0.9952, -0.09801, 0.0, -0.9952, -0.09801, 0.0, 0.9835, -0.1811, 0.0, 0.9835, -0.1811, 0.0, 0.9835, -0.1811, 0.0, -0.9569, -0.2903, 0.0, -0.9569, -0.2903, 0.0, -0.9569, -0.2903, 0.0, 0.1811, -0.9835, 0.0, 0.1811, -0.9835, 0.0, 0.1811, -0.9835, 0.0, -0.8819, -0.4714, 0.0, -0.8819, -0.4714, 0.0, -0.8819, -0.4714, 0.0, 0.09801, -0.9952, 0.0, 0.09801, -0.9952, 0.0, 0.09801, -0.9952, 0.0, 0.9779, 0.2091, 0.0, 0.9779, 0.2091, 0.0, 0.9779, 0.2091, 0.0, -0.773, -0.6344, 0.0, -0.773, -0.6344, 0.0, -0.773, -0.6344, 0.0, 0.2903, -0.9569, 0.0, 0.2903, -0.9569, 0.0, 0.2903, -0.9569, 0.0, 0.5436, -0.8393, 0.0, 0.5436, -0.8393, 0.0, 0.5436, -0.8393, 0.0, -0.6344, -0.773, 0.0, -0.6344, -0.773, 0.0, -0.6344, -0.773, 0.0, 0.4714, -0.8819, 0.0, 0.4714, -0.8819, 0.0, 0.4714, -0.8819, 0.0, 0.8234, 0.5674, 0.0, 0.8234, 0.5674, 0.0, 0.8234, 0.5674, 0.0, -0.4714, -0.8819, 0.0, -0.4714, -0.8819, 0.0, -0.4714, -0.8819, 0.0, 0.6344, -0.773, 0.0, 0.6344, -0.773, 0.0, 0.6344, -0.773, 0.0, 0.8234, -0.5674, 0.0, 0.8234, -0.5674, 0.0, 0.8234, -0.5674, 0.0, -0.2903, -0.9569, 0.0, -0.2903, -0.9569, 0.0, -0.2903, -0.9569, 0.0, 0.773, -0.6344, 0.0, 0.773, -0.6344, 0.0, 0.773, -0.6344, 0.0, 0.5436, 0.8393, 0.0, 0.5436, 0.8393, 0.0, 0.5436, 0.8393, 0.0, -0.09801, -0.9952, 0.0, -0.09801, -0.9952, 0.0, -0.09801, -0.9952, 0.0, 0.8819, -0.4714, 0.0, 0.8819, -0.4714, 0.0, 0.8819, -0.4714, 0.0, 0.9779, -0.2091, 0.0, 0.9779, -0.2091, 0.0, 0.9779, -0.2091, 0.0, 0.5674, 0.8234, 0.0, 0.5674, 0.8234, 0.0, 0.5674, 0.8234, 0.0, 0.9569, -0.2903, 0.0, 0.9569, -0.2903, 0.0, 0.9569, -0.2903, 0.0, 0.1811, 0.9835, 0.0, 0.1811, 0.9835, 0.0, 0.1811, 0.9835, 0.0, -0.8393, 0.5436, 0.0, -0.8393, 0.5436, 0.0, -0.8393, 0.5436, 0.0, 0.9952, -0.09801, 0.0, 0.9952, -0.09801, 0.0, 0.9952, -0.09801, 0.0, 0.9835, 0.1811, 0.0, 0.9835, 0.1811, 0.0, 0.9835, 0.1811, 0.0, 0.2091, 0.9779, 0.0, 0.2091, 0.9779, 0.0, 0.2091, 0.9779, 0.0, 0.9952, 0.09801, 0.0, 0.9952, 0.09801, 0.0, 0.9952, 0.09801, 0.0, -0.2091, 0.9779, 0.0, -0.2091, 0.9779, 0.0, -0.2091, 0.9779, 0.0, -0.9835, 0.1811, 0.0, -0.9835, 0.1811, 0.0, -0.9835, 0.1811, 0.0, 0.9569, 0.2903, 0.0, 0.9569, 0.2903, 0.0, 0.9569, 0.2903, 0.0, 0.8393, 0.5436, 0.0, 0.8393, 0.5436, 0.0, 0.8393, 0.5436, 0.0, -0.1811, 0.9835, 0.0, -0.1811, 0.9835, 0.0, -0.1811, 0.9835, 0.0, 0.8819, 0.4714, 0.0, 0.8819, 0.4714, 0.0, 0.8819, 0.4714, 0.0, -0.5674, 0.8234, 0.0, -0.5674, 0.8234, 0.0, -0.5674, 0.8234, 0.0, -0.9779, -0.2091, 0.0, -0.9779, -0.2091, 0.0, -0.9779, -0.2091, 0.0, 0.773, 0.6344, 0.0, 0.773, 0.6344, 0.0, 0.773, 0.6344, 0.0, -0.5436, 0.8393, 0.0, -0.5436, 0.8393, 0.0, -0.5436, 0.8393, 0.0, 0.6344, 0.773, 0.0, 0.6344, 0.773, 0.0, 0.6344, 0.773, 0.0, -0.8234, -0.5674, 0.0, -0.8234, -0.5674, 0.0, -0.8234, -0.5674, 0.0, 0.4714, 0.8819, 0.0, 0.4714, 0.8819, 0.0, 0.4714, 0.8819, 0.0, -0.8234, 0.5674, 0.0, -0.8234, 0.5674, 0.0, -0.8234, 0.5674, 0.0, 0.2903, 0.9569, 0.0, 0.2903, 0.9569, 0.0, 0.2903, 0.9569, 0.0, -0.5436, -0.8393, 0.0, -0.5436, -0.8393, 0.0, -0.5436, -0.8393, 0.0, 0.09801, 0.9952, 0.0, 0.09801, 0.9952, 0.0, 0.09801, 0.9952, 0.0, -0.9779, 0.2091, 0.0, -0.9779, 0.2091, 0.0, -0.9779, 0.2091, 0.0, -0.09801, 0.9952, 0.0, -0.09801, 0.9952, 0.0, -0.09801, 0.9952, 0.0, -0.1811, -0.9835, 0.0, -0.1811, -0.9835, 0.0, -0.1811, -0.9835, 0.0, -0.2903, 0.9569, 0.0, -0.2903, 0.9569, 0.0, -0.2903, 0.9569, 0.0, -0.9835, -0.1811, 0.0, -0.9835, -0.1811, 0.0, -0.9835, -0.1811, 0.0, -0.4714, 0.8819, 0.0, -0.4714, 0.8819, 0.0, -0.4714, 0.8819, 0.0, -0.1235, 0.1011, -0.9872, -0.1235, 0.1011, -0.9872, -0.1235, 0.1011, -0.9872, 0.01586, 0.1588, -0.9872, 0.01586, 0.1588, -0.9872, 0.01586, 0.1588, -0.9872, 0.07543, -0.1407, -0.9872, 0.07543, -0.1407, -0.9872, 0.07543, -0.1407, -0.9872, -0.1407, 0.07543, -0.9872, -0.1407, 0.07543, -0.9872, -0.1407, 0.07543, -0.9872, 0.1011, -0.1235, -0.9872, 0.1011, -0.1235, -0.9872, 0.1011, -0.1235, -0.9872, -0.1528, 0.04613, -0.9872, -0.1528, 0.04613, -0.9872, -0.1528, 0.04613, -0.9872, 0.1235, -0.1011, -0.9872, 0.1235, -0.1011, -0.9872, 0.1235, -0.1011, -0.9872, -0.1588, 0.01586, -0.9872, -0.1588, 0.01586, -0.9872, -0.1588, 0.01586, -0.9872, 0.1407, -0.07543, -0.9872, 0.1407, -0.07543, -0.9872, 0.1407, -0.07543, -0.9872, -0.1588, -0.01586, -0.9872, -0.1588, -0.01586, -0.9872, -0.1588, -0.01586, -0.9872, 0.1528, -0.04613, -0.9872, 0.1528, -0.04613, -0.9872, 0.1528, -0.04613, -0.9872, -0.1528, -0.04613, -0.9872, -0.1528, -0.04613, -0.9872, -0.1528, -0.04613, -0.9872, 0.1588, -0.01586, -0.9872, 0.1588, -0.01586, -0.9872, 0.1588, -0.01586, -0.9872, -0.1407, -0.07543, -0.9872, -0.1407, -0.07543, -0.9872, -0.1407, -0.07543, -0.9872, 0.1588, 0.01586, -0.9872, 0.1588, 0.01586, -0.9872, 0.1588, 0.01586, -0.9872, -0.1235, -0.1011, -0.9872, -0.1235, -0.1011, -0.9872, -0.1235, -0.1011, -0.9872, 0.1528, 0.04613, -0.9872, 0.1528, 0.04613, -0.9872, 0.1528, 0.04613, -0.9872, -0.1011, -0.1235, -0.9872, -0.1011, -0.1235, -0.9872, -0.1011, -0.1235, -0.9872, 0.1407, 0.07543, -0.9872, 0.1407, 0.07543, -0.9872, 0.1407, 0.07543, -0.9872, -0.07543, -0.1407, -0.9872, -0.07543, -0.1407, -0.9872, -0.07543, -0.1407, -0.9872, -0.01586, 0.1588, -0.9872, -0.01586, 0.1588, -0.9872, -0.01586, 0.1588, -0.9872, 0.1235, 0.1011, -0.9872, 0.1235, 0.1011, -0.9872, 0.1235, 0.1011, -0.9872, -0.04613, -0.1528, -0.9872, -0.04613, -0.1528, -0.9872, -0.04613, -0.1528, -0.9872, -0.04613, 0.1528, -0.9872, -0.04613, 0.1528, -0.9872, -0.04613, 0.1528, -0.9872, 0.1011, 0.1235, -0.9872, 0.1011, 0.1235, -0.9872, 0.1011, 0.1235, -0.9872, -0.01586, -0.1588, -0.9872, -0.01586, -0.1588, -0.9872, -0.01586, -0.1588, -0.9872, -0.07543, 0.1407, -0.9872, -0.07543, 0.1407, -0.9872, -0.07543, 0.1407, -0.9872, 0.07543, 0.1407, -0.9872, 0.07543, 0.1407, -0.9872, 0.07543, 0.1407, -0.9872, 0.01586, -0.1588, -0.9872, 0.01586, -0.1588, -0.9872, 0.01586, -0.1588, -0.9872, -0.1011, 0.1235, -0.9872, -0.1011, 0.1235, -0.9872, -0.1011, 0.1235, -0.9872, 0.04613, 0.1528, -0.9872, 0.04613, 0.1528, -0.9872, 0.04613, 0.1528, -0.9872, 0.04613, -0.1528, -0.9872, 0.04613, -0.1528, -0.9872, 0.04613, -0.1528, -0.9872, -2.054e-06, 4.051e-08, 1.0, -2.732e-10, 3.644e-08, 1.0, -2.731e-10, 3.644e-08, 1.0, 0.01586, 0.1588, 0.9872, 0.01586, 0.1588, 0.9872, 0.01586, 0.1588, 0.9872, 0.0002997, -0.0003746, 1.0, 3.245e-06, 1.111e-08, 1.0, 3.224e-06, 1.113e-08, 1.0, -0.1407, 0.07543, 0.9872, -0.1407, 0.07543, 0.9872, -0.1407, 0.07543, 0.9872, 0.1011, -0.1235, 0.9872, 0.1011, -0.1235, 0.9872, 0.1011, -0.1235, 0.9872, -1.428e-06, 6.336e-08, 1.0, -6.182e-09, 6.329e-08, 1.0, 5.203e-09, 6.329e-08, 1.0, -9.994e-06, 4.051e-08, 1.0, -6.412e-06, 3.644e-08, 1.0, -6.412e-06, 3.644e-08, 1.0, -0.1588, 0.01586, 0.9872, -0.1588, 0.01586, 0.9872, -0.1588, 0.01586, 0.9872, 0.1407, -0.07543, 0.9872, 0.1407, -0.07543, 0.9872, 0.1407, -0.07543, 0.9872, -0.0004794, 9.809e-07, 1.0, -0.0004794, 1.145e-07, 1.0, -0.0004794, 4.568e-08, 1.0, 1.669e-06, 6.336e-08, 1.0, 7.221e-09, 6.329e-08, 1.0, -6.078e-09, 6.329e-08, 1.0, -0.1528, -0.04613, 0.9872, -0.1528, -0.04613, 0.9872, -0.1528, -0.04613, 0.9872, 0.1588, -0.01586, 0.9872, 0.1588, -0.01586, 0.9872, 0.1588, -0.01586, 0.9872, -0.0004684, 9.403e-05, 1.0, -7.221e-09, 6.329e-08, 1.0, 6.078e-09, 6.329e-08, 1.0, 0.0004794, -8.206e-07, 1.0, 0.0004794, 4.586e-08, 1.0, 0.0004794, 1.146e-07, 1.0, -0.1235, -0.1011, 0.9872, -0.1235, -0.1011, 0.9872, -0.1235, -0.1011, 0.9872, 0.1528, 0.04613, 0.9872, 0.1528, 0.04613, 0.9872, 0.1528, 0.04613, 0.9872, 2.83e-06, 3.238e-08, 1.0, 6.412e-06, 3.644e-08, 1.0, 6.412e-06, 3.644e-08, 1.0, 0.0004687, -9.39e-05, 1.0, 6.182e-09, 6.329e-08, 1.0, -5.203e-09, 6.329e-08, 1.0, -0.07543, -0.1407, 0.9872, -0.07543, -0.1407, 0.9872, -0.07543, -0.1407, 0.9872, -1.764e-07, 0.0, 1.0, 0.0, 0.0, 1.0, 0.0, 0.0, 1.0, 0.1235, 0.1011, 0.9872, 0.1235, 0.1011, 0.9872, 0.1235, 0.1011, 0.9872, -5.89e-06, 8.902e-09, 1.0, -3.245e-06, 1.111e-08, 1.0, -3.224e-06, 1.113e-08, 1.0, -0.04613, 0.1528, 0.9872, -0.04613, 0.1528, 0.9872, -0.04613, 0.1528, 0.9872, -2.053e-06, 3.238e-08, 1.0, 2.732e-10, 3.644e-08, 1.0, 2.731e-10, 3.644e-08, 1.0, -0.01586, -0.1588, 0.9872, -0.01586, -0.1588, 0.9872, -0.01586, -0.1588, 0.9872, -0.0002984, 0.0003746, 1.0, -3.042e-09, 1.111e-08, 1.0, 2.802e-09, 1.113e-08, 1.0, 0.07543, 0.1407, 0.9872, 0.07543, 0.1407, 0.9872, 0.07543, 0.1407, 0.9872, 1.26e-07, 0.0, 1.0, 0.0, 0.0, 1.0, 0.0, 0.0, 1.0, -0.1011, 0.1235, 0.9872, -0.1011, 0.1235, 0.9872, -0.1011, 0.1235, 0.9872, 7.331e-07, 8.902e-09, 1.0, 3.042e-09, 1.111e-08, 1.0, -2.802e-09, 1.113e-08, 1.0, 0.04613, -0.1528, 0.9872, 0.04613, -0.1528, 0.9872, 0.04613, -0.1528, 0.9872, 0.2091, -0.9779, 0.0, 0.2091, -0.9779, 0.0, 0.2091, -0.9779, 0.0, -0.6344, 0.773, 0.0, -0.6344, 0.773, 0.0, -0.6344, 0.773, 0.0, -0.8393, -0.5436, 0.0, -0.8393, -0.5436, 0.0, -0.8393, -0.5436, 0.0, -0.773, 0.6344, 0.0, -0.773, 0.6344, 0.0, -0.773, 0.6344, 0.0, 0.5674, -0.8234, 0.0, 0.5674, -0.8234, 0.0, 0.5674, -0.8234, 0.0, -0.8819, 0.4714, 0.0, -0.8819, 0.4714, 0.0, -0.8819, 0.4714, 0.0, -0.5674, -0.8234, 0.0, -0.5674, -0.8234, 0.0, -0.5674, -0.8234, 0.0, -0.9569, 0.2903, 0.0, -0.9569, 0.2903, 0.0, -0.9569, 0.2903, 0.0, 0.8393, -0.5436, 0.0, 0.8393, -0.5436, 0.0, 0.8393, -0.5436, 0.0, -0.9952, 0.09801, 0.0, -0.9952, 0.09801, 0.0, -0.9952, 0.09801, 0.0, -0.2091, -0.9779, 0.0, -0.2091, -0.9779, 0.0, -0.2091, -0.9779, 0.0, -0.9952, -0.09801, 0.0, -0.9952, -0.09801, 0.0, -0.9952, -0.09801, 0.0, 0.9835, -0.1811, 0.0, 0.9835, -0.1811, 0.0, 0.9835, -0.1811, 0.0, -0.9569, -0.2903, 0.0, -0.9569, -0.2903, 0.0, -0.9569, -0.2903, 0.0, 0.1811, -0.9835, 0.0, 0.1811, -0.9835, 0.0, 0.1811, -0.9835, 0.0, -0.8819, -0.4714, 0.0, -0.8819, -0.4714, 0.0, -0.8819, -0.4714, 0.0, 0.09801, -0.9952, 0.0, 0.09801, -0.9952, 0.0, 0.09801, -0.9952, 0.0, 0.9779, 0.2091, 0.0, 0.9779, 0.2091, 0.0, 0.9779, 0.2091, 0.0, -0.773, -0.6344, 0.0, -0.773, -0.6344, 0.0, -0.773, -0.6344, 0.0, 0.2903, -0.9569, 0.0, 0.2903, -0.9569, 0.0, 0.2903, -0.9569, 0.0, 0.5436, -0.8393, 0.0, 0.5436, -0.8393, 0.0, 0.5436, -0.8393, 0.0, -0.6344, -0.773, 0.0, -0.6344, -0.773, 0.0, -0.6344, -0.773, 0.0, 0.4714, -0.8819, 0.0, 0.4714, -0.8819, 0.0, 0.4714, -0.8819, 0.0, 0.8234, 0.5674, 0.0, 0.8234, 0.5674, 0.0, 0.8234, 0.5674, 0.0, -0.4714, -0.8819, 0.0, -0.4714, -0.8819, 0.0, -0.4714, -0.8819, 0.0, 0.6344, -0.773, 0.0, 0.6344, -0.773, 0.0, 0.6344, -0.773, 0.0, 0.8234, -0.5674, 0.0, 0.8234, -0.5674, 0.0, 0.8234, -0.5674, 0.0, -0.2903, -0.9569, 0.0, -0.2903, -0.9569, 0.0, -0.2903, -0.9569, 0.0, 0.773, -0.6344, 0.0, 0.773, -0.6344, 0.0, 0.773, -0.6344, 0.0, 0.5436, 0.8393, 0.0, 0.5436, 0.8393, 0.0, 0.5436, 0.8393, 0.0, -0.09801, -0.9952, 0.0, -0.09801, -0.9952, 0.0, -0.09801, -0.9952, 0.0, 0.8819, -0.4714, 0.0, 0.8819, -0.4714, 0.0, 0.8819, -0.4714, 0.0, 0.9779, -0.2091, 0.0, 0.9779, -0.2091, 0.0, 0.9779, -0.2091, 0.0, 0.5674, 0.8234, 0.0, 0.5674, 0.8234, 0.0, 0.5674, 0.8234, 0.0, 0.9569, -0.2903, 0.0, 0.9569, -0.2903, 0.0, 0.9569, -0.2903, 0.0, 0.1811, 0.9835, 0.0, 0.1811, 0.9835, 0.0, 0.1811, 0.9835, 0.0, -0.8393, 0.5436, 0.0, -0.8393, 0.5436, 0.0, -0.8393, 0.5436, 0.0, 0.9952, -0.09801, 0.0, 0.9952, -0.09801, 0.0, 0.9952, -0.09801, 0.0, 0.9835, 0.1811, 0.0, 0.9835, 0.1811, 0.0, 0.9835, 0.1811, 0.0, 0.2091, 0.9779, 0.0, 0.2091, 0.9779, 0.0, 0.2091, 0.9779, 0.0, 0.9952, 0.09801, 0.0, 0.9952, 0.09801, 0.0, 0.9952, 0.09801, 0.0, -0.2091, 0.9779, 0.0, -0.2091, 0.9779, 0.0, -0.2091, 0.9779, 0.0, -0.9835, 0.1811, 0.0, -0.9835, 0.1811, 0.0, -0.9835, 0.1811, 0.0, 0.9569, 0.2903, 0.0, 0.9569, 0.2903, 0.0, 0.9569, 0.2903, 0.0, 0.8393, 0.5436, 0.0, 0.8393, 0.5436, 0.0, 0.8393, 0.5436, 0.0, -0.1811, 0.9835, 0.0, -0.1811, 0.9835, 0.0, -0.1811, 0.9835, 0.0, 0.8819, 0.4714, 0.0, 0.8819, 0.4714, 0.0, 0.8819, 0.4714, 0.0, -0.5674, 0.8234, 0.0, -0.5674, 0.8234, 0.0, -0.5674, 0.8234, 0.0, -0.9779, -0.2091, 0.0, -0.9779, -0.2091, 0.0, -0.9779, -0.2091, 0.0, 0.773, 0.6344, 0.0, 0.773, 0.6344, 0.0, 0.773, 0.6344, 0.0, -0.5436, 0.8393, 0.0, -0.5436, 0.8393, 0.0, -0.5436, 0.8393, 0.0, 0.6344, 0.773, 0.0, 0.6344, 0.773, 0.0, 0.6344, 0.773, 0.0, -0.8234, -0.5674, 0.0, -0.8234, -0.5674, 0.0, -0.8234, -0.5674, 0.0, 0.4714, 0.8819, 0.0, 0.4714, 0.8819, 0.0, 0.4714, 0.8819, 0.0, -0.8234, 0.5674, 0.0, -0.8234, 0.5674, 0.0, -0.8234, 0.5674, 0.0, 0.2903, 0.9569, 0.0, 0.2903, 0.9569, 0.0, 0.2903, 0.9569, 0.0, -0.5436, -0.8393, 0.0, -0.5436, -0.8393, 0.0, -0.5436, -0.8393, 0.0, 0.09801, 0.9952, 0.0, 0.09801, 0.9952, 0.0, 0.09801, 0.9952, 0.0, -0.9779, 0.2091, 0.0, -0.9779, 0.2091, 0.0, -0.9779, 0.2091, 0.0, -0.09801, 0.9952, 0.0, -0.09801, 0.9952, 0.0, -0.09801, 0.9952, 0.0, -0.1811, -0.9835, 0.0, -0.1811, -0.9835, 0.0, -0.1811, -0.9835, 0.0, -0.2903, 0.9569, 0.0, -0.2903, 0.9569, 0.0, -0.2903, 0.9569, 0.0, -0.9835, -0.1811, 0.0, -0.9835, -0.1811, 0.0, -0.9835, -0.1811, 0.0, -0.4714, 0.8819, 0.0, -0.4714, 0.8819, 0.0, -0.4714, 0.8819, 0.0])] * 3)])

# ---- objects
ob_001 = bpy.data.objects.new('円.001', me_001)

# ---- transforms, parenting, visibility, modifiers, constraints
ob_001.location = (0.0, 0.0, 0.0)

# ---- collection membership
col_collection.objects.link(ob_001)

# ---- scene / render settings (as saved in the file)
scene.frame_start = 1; scene.frame_end = 250; scene.frame_set(1)
scene.render.engine = 'BLENDER_EEVEE_NEXT'
bpy.context.view_layer.update()

# ---- added for rendering (the .blend has no active camera and no usable light): camera, sun
cam_auto = bpy.data.cameras.new('AutoCamera')
cam_auto.lens = 50.0
cam_auto.sensor_width = 36.0
cam_auto.clip_end = 1000.0
ob_auto_camera = bpy.data.objects.new('AutoCamera', cam_auto)
scene.collection.objects.link(ob_auto_camera)
ob_auto_camera.location = (1.26459, -1.5175, 1.01167)
ob_auto_camera.rotation_euler = (1.09748, -7.21219e-08, 0.694738)
scene.camera = ob_auto_camera
light_auto_sun = bpy.data.lights.new('AutoSun', 'SUN')
light_auto_sun.energy = 3.0
light_auto_sun.angle = 0.0523599
ob_auto_sun = bpy.data.objects.new('AutoSun', light_auto_sun)
scene.collection.objects.link(ob_auto_sun)
ob_auto_sun.rotation_euler = (0.872665, 0.174533, 0.523599)
bpy.context.view_layer.update()

